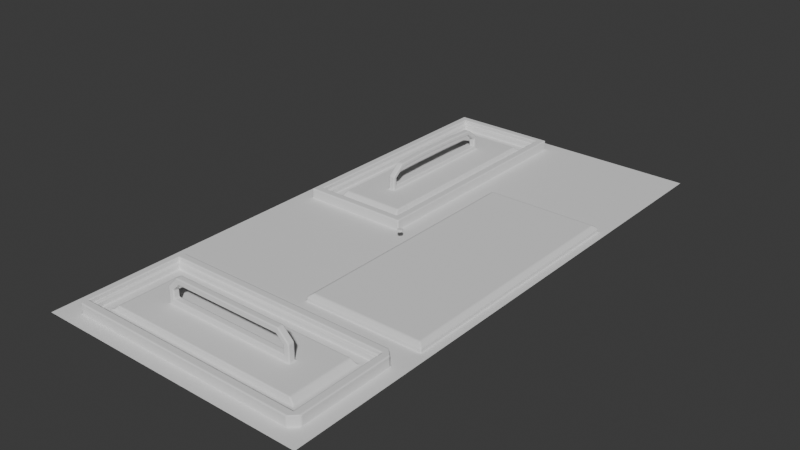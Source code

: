 # Source: panels.blend  (saved by Blender 4.0.36; exported with 4.5.12 LTS)
import bpy
from mathutils import Matrix  # noqa: F401  (used for matrix-valued properties, if any)

bpy.ops.wm.read_factory_settings(use_empty=True)
scene = bpy.context.scene
scene.name = 'Scene'

# ---- collections
col_collection = bpy.data.collections.new('Collection'); scene.collection.children.link(col_collection)

# ---- world
world_world = bpy.data.worlds.new('World'); scene.world = world_world
world_world.use_nodes = True; world_world.node_tree.nodes.clear()
_N = world_world.node_tree.nodes; _L = world_world.node_tree.links
n0 = _N.new('ShaderNodeOutputWorld'); n0.name = 'World Output'; n0.location = (300, 300)
n1 = _N.new('ShaderNodeBackground'); n1.name = 'Background'; n1.location = (10, 300)
n1.inputs[0].default_value = (0.05088, 0.05088, 0.05088, 1.0)
_L.new(n1.outputs[0], n0.inputs[0])
n0.is_active_output = True
world_world.color = (0.05088, 0.05088, 0.05088)
world_world.use_sun_shadow = False
world_world.sun_shadow_jitter_overblur = 0.0

# ---- meshes
me_plane = bpy.data.meshes.new('Plane')
me_plane.from_pydata([(-0.5, -1.0, 0.0), (0.5, -1.0, 0.0), (-0.5, 1.0, 0.0), (0.5, 1.0, 0.0), (-0.5, 0.5, 0.0), (-0.5, 0.0, 0.0), (-0.5, -0.5, 0.0), (0.5, -0.5, 0.0), (0.5, 0.0, 0.0), (0.5, 0.5, 0.0), (0.0, -1.0, 0.0), (0.0, 1.0, 0.0), (0.0, -0.5522, 0.0), (-0.05224, 0.05224, 0.0), (0.03041, 0.4735, -0.0008739), (0.0, -0.9478, 0.0), (-0.05224, 0.9478, 0.0), (-0.4478, 0.9478, 0.0), (-0.4478, 0.5, 0.0), (-0.4478, 0.05224, 0.0), (0.03041, -0.4735, -0.0008739), (0.03041, 0.0, -0.0008739), (-0.05224, 0.5, 0.0), (-0.4189, -0.5811, 0.0375), (-0.4189, -0.9189, 0.0375), (0.0, -0.9189, 0.0375), (0.4189, -0.9189, 0.0375), (-0.08109, 0.9189, 0.0375), (-0.4189, 0.9189, 0.0375), (-0.4189, 0.5, 0.0375), (-0.4189, 0.08109, 0.0375), (0.4189, -0.5811, 0.0375), (-0.05224, 0.5, 0.0375), (0.0, -0.5811, 0.0375), (-0.08109, 0.08109, 0.0375), (0.0, -0.9478, 0.0375), (-0.05224, 0.9478, 0.0375), (-0.4478, 0.9478, 0.0375), (-0.4478, 0.5, 0.0375), (-0.4478, 0.05224, 0.0375), (0.0, -0.5522, 0.0375), (-0.05224, 0.05224, 0.0375), (-0.08109, 0.5, 0.0375), (-0.08109, 0.5, 0.02012), (-0.4189, 0.5, 0.02012), (0.0, -0.9189, 0.02012), (0.0, -0.5811, 0.02012), (-0.4095, -0.5905, 0.02012), (-0.4095, -0.9095, 0.02012), (0.4095, -0.9095, 0.02012), (-0.09052, 0.9095, 0.02012), (-0.4095, 0.9095, 0.02012), (-0.4095, 0.09052, 0.02012), (0.4095, -0.5905, 0.02012), (-0.09052, 0.09052, 0.02012), (-0.4189, -0.5811, 0.02012), (-0.4189, -0.9189, 0.02012), (0.0, -0.9095, 0.02012), (0.4189, -0.9189, 0.02012), (-0.08109, 0.9189, 0.02012), (-0.4189, 0.9189, 0.02012), (-0.4095, 0.5, 0.02012), (-0.4189, 0.08109, 0.02012), (0.4189, -0.5811, 0.02012), (0.0, -0.5905, 0.02012), (-0.08109, 0.08109, 0.02012), (-0.09052, 0.5, 0.02012), (-0.09052, 0.5, -0.0003473), (-0.3753, 0.5, -0.0003473), (0.0, -0.9095, -0.0003473), (0.0, -0.5905, -0.0003473), (-0.3753, -0.6247, -0.0003473), (-0.3753, -0.8753, -0.0003473), (0.3753, -0.8753, -0.0003473), (-0.1247, 0.8753, -0.0003473), (-0.3753, 0.8753, -0.0003473), (-0.3753, 0.1247, -0.0003473), (0.3753, -0.6247, -0.0003473), (-0.1247, 0.1247, -0.0003473), (-0.4095, -0.5905, -0.0003473), (-0.4095, -0.9095, -0.0003473), (0.0, -0.8753, -0.0003473), (0.4095, -0.9095, -0.0003473), (-0.09052, 0.9095, -0.0003473), (-0.4095, 0.9095, -0.0003473), (-0.4095, 0.5, -0.0003473), (-0.4095, 0.09052, -0.0003473), (0.4095, -0.5905, -0.0003473), (0.0, -0.6247, -0.0003473), (-0.09052, 0.09052, -0.0003473), (-0.1247, 0.5, -0.0003473), (-0.1321, 0.5, 0.01822), (-0.3679, 0.5, 0.01822), (0.0, -0.7619, 0.01822), (0.0, -0.6321, 0.01822), (-0.2254, -0.7381, 0.04007), (-0.2254, -0.7619, 0.04007), (0.2254, -0.7619, 0.04007), (-0.2381, 0.7314, 0.03409), (-0.2619, 0.7314, 0.03409), (-0.2619, 0.2686, 0.03409), (0.2254, -0.7381, 0.04007), (-0.2381, 0.2686, 0.03409), (-0.3533, -0.6321, 0.01822), (-0.3533, -0.8679, 0.01822), (0.0, -0.8679, 0.01822), (0.3533, -0.8679, 0.01822), (-0.1321, 0.8533, 0.01822), (-0.3679, 0.8533, 0.01822), (-0.2619, 0.5, 0.03409), (-0.3679, 0.1467, 0.01822), (0.3533, -0.6321, 0.01822), (6.166e-16, -0.7381, 0.04007), (-0.1321, 0.1467, 0.01822), (-0.2381, 0.5, 0.03409), (0.0, -0.7619, 0.1177), (-7.297e-16, -0.7381, 0.09587), (0.4696, -0.4735, -0.0008739), (0.4696, 0.0, -0.0008739), (0.0, -0.5, 0.0), (0.4696, 0.4735, -0.0008739), (0.0, 0.5, 0.0), (0.0, 0.0, 0.0), (0.4696, -0.4735, 0.01369), (0.4696, 0.0, 0.01369), (0.4696, 0.4735, 0.01369), (0.03041, 0.0, 0.01369), (0.03041, -0.4735, 0.01369), (0.03041, 0.4735, 0.01369), (0.454, -0.4582, 0.02564), (0.454, 0.0, 0.02564), (0.454, 0.4582, 0.02564), (0.04598, 0.0, 0.02564), (0.04598, -0.4582, 0.02564), (0.04598, 0.4582, 0.02564), (-0.4478, -0.5794, 0.0), (-0.4206, -0.5522, 0.0), (-0.467, -0.533, 0.0), (-0.4206, -0.9478, 0.0), (-0.4478, -0.9206, 0.0), (-0.467, -0.967, 0.0), (0.4478, -0.9206, 0.0), (0.4206, -0.9478, 0.0), (0.467, -0.967, 0.0), (0.4206, -0.5522, 0.0), (0.4478, -0.5794, 0.0), (0.467, -0.533, 0.0), (-0.4206, -0.5522, 0.0375), (-0.4478, -0.5794, 0.0375), (-0.4285, -0.5715, 0.0375), (-0.4478, -0.9206, 0.0375), (-0.4206, -0.9478, 0.0375), (-0.4285, -0.9285, 0.0375), (0.4206, -0.9478, 0.0375), (0.4478, -0.9206, 0.0375), (0.4285, -0.9285, 0.0375), (0.4478, -0.5794, 0.0375), (0.4206, -0.5522, 0.0375), (0.4285, -0.5715, 0.0375), (-0.2254, -0.7381, 0.07033), (-0.1999, -0.7381, 0.09587), (-0.1999, -0.7619, 0.09587), (-0.2254, -0.7619, 0.07033), (0.2254, -0.7619, 0.07033), (0.1999, -0.7619, 0.09587), (0.1999, -0.7381, 0.09587), (0.2254, -0.7381, 0.07033), (2.055e-16, -0.7619, 0.04007), (0.2472, -0.7619, 0.01822), (-0.2472, -0.7619, 0.01822), (0.0, -0.7381, 0.01822), (-0.2472, -0.7381, 0.01822), (0.2472, -0.7381, 0.01822), (-0.2089, -0.7381, 0.1177), (-0.2472, -0.7381, 0.07938), (-0.2472, -0.7619, 0.07938), (-0.2089, -0.7619, 0.1177), (0.2089, -0.7619, 0.1177), (0.2472, -0.7619, 0.07938), (0.2472, -0.7381, 0.07938), (0.2089, -0.7381, 0.1177), (-2.432e-16, -0.7619, 0.09587), (0.0, -0.7381, 0.1177), (-0.2381, 0.7314, 0.06239), (-0.2381, 0.6968, 0.09002), (-0.2619, 0.6968, 0.09002), (-0.2619, 0.7314, 0.06239), (-0.2619, 0.2686, 0.06239), (-0.2619, 0.3032, 0.09002), (-0.2381, 0.3032, 0.09002), (-0.2381, 0.2686, 0.06239), (-0.2619, 0.7472, 0.01822), (-0.2619, 0.5, 0.01822), (-0.2619, 0.2528, 0.01822), (-0.2381, 0.2528, 0.01822), (-0.2381, 0.5, 0.01822), (-0.2381, 0.7472, 0.01822), (-0.2381, 0.7007, 0.1072), (-0.2381, 0.7472, 0.07003), (-0.2619, 0.7472, 0.07003), (-0.2619, 0.7007, 0.1072), (-0.2381, 0.2528, 0.07003), (-0.2381, 0.2993, 0.1072), (-0.2619, 0.2993, 0.1072), (-0.2619, 0.2528, 0.07003), (-0.2381, 0.4166, 0.09523), (-0.2381, 0.5834, 0.09523), (-0.2619, 0.5834, 0.09523), (-0.2619, 0.4166, 0.09523), (-0.2619, 0.5834, 0.1119), (-0.2619, 0.4166, 0.1119), (-0.2381, 0.4166, 0.1119), (-0.2381, 0.5834, 0.1119)], [], [(121, 9, 3, 11), (144, 12, 40, 157), (117, 118, 124, 123), (120, 14, 128, 125), (138, 15, 35, 151), (6, 119, 122, 5), (17, 18, 38, 37), (12, 144, 146, 7, 119), (12, 136, 147, 40), (141, 145, 156, 154), (17, 16, 11, 2), (18, 17, 2, 4), (19, 18, 4, 5), (15, 142, 153, 35), (140, 139, 135, 137, 6, 0), (13, 19, 5, 122), (143, 142, 15, 10, 1), (24, 23, 149, 148, 150, 152), (22, 13, 122, 121), (16, 22, 121, 11), (24, 25, 45, 56), (31, 33, 46, 63), (27, 28, 60, 59), (26, 31, 63, 58), (13, 22, 32, 41), (18, 19, 39, 38), (19, 13, 41, 39), (22, 16, 36, 32), (15, 138, 140, 0, 10), (16, 17, 37, 36), (137, 136, 12, 119, 6), (146, 145, 141, 143, 1, 7), (23, 33, 40, 147, 149), (31, 26, 155, 154, 156, 158), (28, 27, 36, 37), (29, 28, 37, 38), (30, 29, 38, 39), (33, 31, 158, 157, 40), (26, 25, 35, 153, 155), (25, 24, 152, 151, 35), (34, 30, 39, 41), (42, 34, 41, 32), (27, 42, 32, 36), (64, 47, 79, 70), (47, 48, 80, 79), (54, 66, 67, 89), (51, 61, 85, 84), (28, 29, 44, 60), (34, 42, 43, 65), (23, 24, 56, 55), (33, 23, 55, 46), (29, 30, 62, 44), (42, 27, 59, 43), (25, 26, 58, 45), (30, 34, 65, 62), (48, 47, 55, 56), (49, 57, 45, 58), (51, 50, 59, 60), (61, 51, 60, 44), (52, 61, 44, 62), (53, 49, 58, 63), (57, 48, 56, 45), (47, 64, 46, 55), (54, 52, 62, 65), (64, 53, 63, 46), (66, 54, 65, 43), (50, 66, 43, 59), (71, 72, 104, 103), (78, 90, 91, 113), (75, 68, 92, 108), (72, 81, 105, 104), (61, 52, 86, 85), (66, 50, 83, 67), (57, 49, 82, 69), (52, 54, 89, 86), (49, 53, 87, 82), (50, 51, 84, 83), (53, 64, 70, 87), (48, 57, 69, 80), (72, 71, 79, 80), (73, 81, 69, 82), (75, 74, 83, 84), (68, 75, 84, 85), (76, 68, 85, 86), (77, 73, 82, 87), (81, 72, 80, 69), (71, 88, 70, 79), (78, 76, 86, 89), (88, 77, 87, 70), (90, 78, 89, 67), (74, 90, 67, 83), (189, 205, 211, 202), (160, 116, 181, 161), (185, 207, 209, 200), (115, 177, 180, 182), (88, 71, 103, 94), (68, 76, 110, 92), (90, 74, 107, 91), (81, 73, 106, 105), (76, 78, 113, 110), (73, 77, 111, 106), (74, 75, 108, 107), (77, 88, 94, 111), (169, 171, 103, 104), (168, 93, 105, 106), (191, 196, 107, 108), (192, 191, 108, 92), (193, 192, 92, 110), (172, 168, 106, 111), (93, 169, 104, 105), (171, 170, 94, 103), (194, 193, 110, 113), (170, 172, 111, 94), (195, 194, 113, 91), (196, 195, 91, 107), (168, 172, 179, 178), (193, 194, 201, 204), (159, 160, 161, 162), (183, 184, 185, 186), (95, 159, 162, 96), (98, 183, 186, 99), (176, 115, 182, 173), (112, 95, 96, 167), (196, 191, 199, 198), (118, 117, 7, 8), (120, 118, 8, 9), (117, 20, 119, 7), (14, 120, 9, 121), (21, 14, 121, 122), (20, 21, 122, 119), (128, 126, 132, 134), (123, 124, 130, 129), (14, 21, 126, 128), (20, 117, 123, 127), (118, 120, 125, 124), (21, 20, 127, 126), (133, 129, 130, 132), (132, 130, 131, 134), (127, 123, 129, 133), (124, 125, 131, 130), (126, 127, 133, 132), (125, 128, 134, 131), (135, 136, 137), (138, 139, 140), (141, 142, 143), (144, 145, 146), (147, 148, 149), (150, 151, 152), (153, 154, 155), (156, 157, 158), (156, 145, 144, 157), (135, 148, 147, 136), (141, 154, 153, 142), (150, 139, 138, 151), (135, 139, 150, 148), (174, 175, 176, 173), (178, 179, 180, 177), (171, 169, 175, 174), (97, 167, 93, 168), (167, 96, 169, 93), (95, 112, 170, 171), (112, 101, 172, 170), (160, 159, 174, 173), (162, 161, 176, 175), (164, 163, 178, 177), (166, 165, 180, 179), (159, 95, 171, 174), (96, 162, 175, 169), (161, 181, 115, 176), (116, 160, 173, 182), (163, 97, 168, 178), (181, 164, 177, 115), (165, 116, 182, 180), (101, 166, 179, 172), (116, 165, 164, 181), (165, 166, 163, 164), (166, 101, 97, 163), (101, 112, 167, 97), (198, 199, 200, 197), (202, 203, 204, 201), (203, 202, 211, 210), (109, 99, 191, 192), (100, 109, 192, 193), (114, 102, 194, 195), (98, 114, 195, 196), (184, 183, 198, 197), (186, 185, 200, 199), (190, 189, 202, 201), (188, 187, 204, 203), (208, 188, 203, 210), (205, 189, 188, 208), (183, 98, 196, 198), (99, 186, 199, 191), (187, 100, 193, 204), (209, 212, 197, 200), (184, 206, 207, 185), (102, 190, 201, 194), (189, 190, 187, 188), (190, 102, 100, 187), (102, 114, 109, 100), (114, 98, 99, 109), (212, 209, 210, 211), (208, 210, 209, 207), (211, 205, 206, 212), (205, 208, 207, 206), (206, 184, 197, 212)])
me_plane.polygons.foreach_set('use_smooth', [True] * 206)
_uv = me_plane.uv_layers.new(name='UVMap')
_uv.uv.foreach_set('vector', [0.5, 0.75, 1.0, 0.75, 1.0, 1.0, 0.5, 1.0, 0.9206, 0.2239, 0.5, 0.2239, 0.5, 0.2239, 0.9206, 0.2239, 0.928, 0.286, 0.928, 0.5, 0.928, 0.5, 0.928, 0.286, 0.928, 0.714, 0.572, 0.714, 0.572, 0.714, 0.928, 0.714, 0.07941, 0.02612, 0.5, 0.02612, 0.5, 0.02612, 0.07941, 0.02612, 0.0, 0.25, 0.5, 0.25, 0.5, 0.5, 0.0, 0.5, 0.05224, 0.9739, 0.05224, 0.75, 0.05224, 0.75, 0.05224, 0.9739, 0.5, 0.2239, 0.9206, 0.2239, 0.967, 0.2335, 1.0, 0.25, 0.5, 0.25, 0.5, 0.2239, 0.07941, 0.2239, 0.07941, 0.2239, 0.5, 0.2239, 0.9478, 0.03971, 0.9478, 0.2103, 0.9478, 0.2103, 0.9478, 0.0397, 0.05224, 0.9739, 0.4478, 0.9739, 0.5, 1.0, 0.0, 1.0, 0.05224, 0.75, 0.05224, 0.9739, 0.0, 1.0, 0.0, 0.75, 0.05224, 0.5261, 0.05224, 0.75, 0.0, 0.75, 0.0, 0.5, 0.5, 0.02612, 0.9206, 0.02612, 0.9206, 0.02612, 0.5, 0.02612, 0.03303, 0.01652, 0.05224, 0.03971, 0.05224, 0.2103, 0.03303, 0.2335, 0.0, 0.25, 0.0, 0.0, 0.4478, 0.5261, 0.05224, 0.5261, 0.0, 0.5, 0.5, 0.5, 0.967, 0.01652, 0.9206, 0.02612, 0.5, 0.02612, 0.5, 0.0, 1.0, 0.0, 0.08109, 0.04054, 0.08109, 0.2095, 0.07145, 0.2143, 0.05224, 0.2103, 0.05224, 0.0397, 0.07145, 0.03573, 0.4478, 0.75, 0.4478, 0.5261, 0.5, 0.5, 0.5, 0.75, 0.4478, 0.9739, 0.4478, 0.75, 0.5, 0.75, 0.5, 1.0, 0.08109, 0.04054, 0.5, 0.04054, 0.5, 0.04054, 0.08109, 0.04054, 0.9189, 0.2095, 0.5, 0.2095, 0.5, 0.2095, 0.9189, 0.2095, 0.4189, 0.9595, 0.08109, 0.9595, 0.08109, 0.9595, 0.4189, 0.9595, 0.9189, 0.04054, 0.9189, 0.2095, 0.9189, 0.2095, 0.9189, 0.04054, 0.4478, 0.5261, 0.4478, 0.75, 0.4478, 0.75, 0.4478, 0.5261, 0.05224, 0.75, 0.05224, 0.5261, 0.05224, 0.5261, 0.05224, 0.75, 0.05224, 0.5261, 0.4478, 0.5261, 0.4478, 0.5261, 0.05224, 0.5261, 0.4478, 0.75, 0.4478, 0.9739, 0.4478, 0.9739, 0.4478, 0.75, 0.5, 0.02612, 0.07941, 0.02612, 0.03303, 0.01652, 0.0, 0.0, 0.5, 0.0, 0.4478, 0.9739, 0.05224, 0.9739, 0.05224, 0.9739, 0.4478, 0.9739, 0.03303, 0.2335, 0.07941, 0.2239, 0.5, 0.2239, 0.5, 0.25, 0.0, 0.25, 0.967, 0.2335, 0.9478, 0.2103, 0.9478, 0.0397, 0.967, 0.01652, 1.0, 0.0, 1.0, 0.25, 0.08109, 0.2095, 0.5, 0.2095, 0.5, 0.2239, 0.07941, 0.2239, 0.07145, 0.2143, 0.9189, 0.2095, 0.9189, 0.04054, 0.9285, 0.03573, 0.9478, 0.03971, 0.9478, 0.2103, 0.9285, 0.2143, 0.08109, 0.9595, 0.4189, 0.9595, 0.4478, 0.9739, 0.05224, 0.9739, 0.08109, 0.75, 0.08109, 0.9595, 0.05224, 0.9739, 0.05224, 0.75, 0.08109, 0.5405, 0.08109, 0.75, 0.05224, 0.75, 0.05224, 0.5261, 0.5, 0.2095, 0.9189, 0.2095, 0.9285, 0.2143, 0.9206, 0.2239, 0.5, 0.2239, 0.9189, 0.04054, 0.5, 0.04054, 0.5, 0.02612, 0.9206, 0.02612, 0.9285, 0.03573, 0.5, 0.04054, 0.08109, 0.04054, 0.07145, 0.03573, 0.07941, 0.02612, 0.5, 0.02612, 0.4189, 0.5405, 0.08109, 0.5405, 0.05224, 0.5261, 0.4478, 0.5261, 0.4189, 0.75, 0.4189, 0.5405, 0.4478, 0.5261, 0.4478, 0.75, 0.4189, 0.9595, 0.4189, 0.75, 0.4478, 0.75, 0.4478, 0.9739, 0.5, 0.2047, 0.09052, 0.2047, 0.09052, 0.2047, 0.5, 0.2047, 0.09052, 0.2047, 0.09052, 0.04526, 0.09052, 0.04526, 0.09052, 0.2047, 0.4095, 0.5453, 0.4095, 0.75, 0.4095, 0.75, 0.4095, 0.5453, 0.09052, 0.9547, 0.09052, 0.75, 0.09052, 0.75, 0.09052, 0.9547, 0.08109, 0.9595, 0.08109, 0.75, 0.08109, 0.75, 0.08109, 0.9595, 0.4189, 0.5405, 0.4189, 0.75, 0.4189, 0.75, 0.4189, 0.5405, 0.08109, 0.2095, 0.08109, 0.04054, 0.08109, 0.04054, 0.08109, 0.2095, 0.5, 0.2095, 0.08109, 0.2095, 0.08109, 0.2095, 0.5, 0.2095, 0.08109, 0.75, 0.08109, 0.5405, 0.08109, 0.5405, 0.08109, 0.75, 0.4189, 0.75, 0.4189, 0.9595, 0.4189, 0.9595, 0.4189, 0.75, 0.5, 0.04054, 0.9189, 0.04054, 0.9189, 0.04054, 0.5, 0.04054, 0.08109, 0.5405, 0.4189, 0.5405, 0.4189, 0.5405, 0.08109, 0.5405, 0.09052, 0.04526, 0.09052, 0.2047, 0.08109, 0.2095, 0.08109, 0.04054, 0.9095, 0.04526, 0.5, 0.04526, 0.5, 0.04054, 0.9189, 0.04054, 0.09052, 0.9547, 0.4095, 0.9547, 0.4189, 0.9595, 0.08109, 0.9595, 0.09052, 0.75, 0.09052, 0.9547, 0.08109, 0.9595, 0.08109, 0.75, 0.09052, 0.5453, 0.09052, 0.75, 0.08109, 0.75, 0.08109, 0.5405, 0.9095, 0.2047, 0.9095, 0.04526, 0.9189, 0.04054, 0.9189, 0.2095, 0.5, 0.04526, 0.09052, 0.04526, 0.08109, 0.04054, 0.5, 0.04054, 0.09052, 0.2047, 0.5, 0.2047, 0.5, 0.2095, 0.08109, 0.2095, 0.4095, 0.5453, 0.09052, 0.5453, 0.08109, 0.5405, 0.4189, 0.5405, 0.5, 0.2047, 0.9095, 0.2047, 0.9189, 0.2095, 0.5, 0.2095, 0.4095, 0.75, 0.4095, 0.5453, 0.4189, 0.5405, 0.4189, 0.75, 0.4095, 0.9547, 0.4095, 0.75, 0.4189, 0.75, 0.4189, 0.9595, 0.1247, 0.1876, 0.1247, 0.06236, 0.1247, 0.06236, 0.1247, 0.1876, 0.3753, 0.5624, 0.3753, 0.75, 0.3753, 0.75, 0.3753, 0.5624, 0.1247, 0.9376, 0.1247, 0.75, 0.1247, 0.75, 0.1247, 0.9376, 0.1247, 0.06236, 0.5, 0.06236, 0.5, 0.06236, 0.1247, 0.06236, 0.09052, 0.75, 0.09052, 0.5453, 0.09052, 0.5453, 0.09052, 0.75, 0.4095, 0.75, 0.4095, 0.9547, 0.4095, 0.9547, 0.4095, 0.75, 0.5, 0.04526, 0.9095, 0.04526, 0.9095, 0.04526, 0.5, 0.04526, 0.09052, 0.5453, 0.4095, 0.5453, 0.4095, 0.5453, 0.09052, 0.5453, 0.9095, 0.04526, 0.9095, 0.2047, 0.9095, 0.2047, 0.9095, 0.04526, 0.4095, 0.9547, 0.09052, 0.9547, 0.09052, 0.9547, 0.4095, 0.9547, 0.9095, 0.2047, 0.5, 0.2047, 0.5, 0.2047, 0.9095, 0.2047, 0.09052, 0.04526, 0.5, 0.04526, 0.5, 0.04526, 0.09052, 0.04526, 0.1247, 0.06236, 0.1247, 0.1876, 0.09052, 0.2047, 0.09052, 0.04526, 0.8753, 0.06236, 0.5, 0.06236, 0.5, 0.04526, 0.9095, 0.04526, 0.1247, 0.9376, 0.3753, 0.9376, 0.4095, 0.9547, 0.09052, 0.9547, 0.1247, 0.75, 0.1247, 0.9376, 0.09052, 0.9547, 0.09052, 0.75, 0.1247, 0.5624, 0.1247, 0.75, 0.09052, 0.75, 0.09052, 0.5453, 0.8753, 0.1876, 0.8753, 0.06236, 0.9095, 0.04526, 0.9095, 0.2047, 0.5, 0.06236, 0.1247, 0.06236, 0.09052, 0.04526, 0.5, 0.04526, 0.1247, 0.1876, 0.5, 0.1876, 0.5, 0.2047, 0.09052, 0.2047, 0.3753, 0.5624, 0.1247, 0.5624, 0.09052, 0.5453, 0.4095, 0.5453, 0.5, 0.1876, 0.8753, 0.1876, 0.9095, 0.2047, 0.5, 0.2047, 0.3753, 0.75, 0.3753, 0.5624, 0.4095, 0.5453, 0.4095, 0.75, 0.3753, 0.9376, 0.3753, 0.75, 0.4095, 0.75, 0.4095, 0.9547, 0.2627, 0.6455, 0.2627, 0.7057, 0.2627, 0.7057, 0.2627, 0.6434, 0.2877, 0.1313, 0.5, 0.1313, 0.5, 0.1187, 0.2877, 0.1187, 0.2373, 0.8545, 0.2373, 0.7943, 0.2373, 0.7943, 0.2373, 0.8566, 0.5, 0.1187, 0.7219, 0.1187, 0.7219, 0.1313, 0.5, 0.1313, 0.5, 0.1876, 0.1247, 0.1876, 0.1247, 0.1876, 0.5, 0.1876, 0.1247, 0.75, 0.1247, 0.5624, 0.1247, 0.5624, 0.1247, 0.75, 0.3753, 0.75, 0.3753, 0.9376, 0.3753, 0.9376, 0.3753, 0.75, 0.5, 0.06236, 0.8753, 0.06236, 0.8753, 0.06236, 0.5, 0.06236, 0.1247, 0.5624, 0.3753, 0.5624, 0.3753, 0.5624, 0.1247, 0.5624, 0.8753, 0.06236, 0.8753, 0.1876, 0.8753, 0.1876, 0.8753, 0.06236, 0.3753, 0.9376, 0.1247, 0.9376, 0.1247, 0.9376, 0.3753, 0.9376, 0.8753, 0.1876, 0.5, 0.1876, 0.5, 0.1876, 0.8753, 0.1876, 0.2373, 0.1187, 0.2373, 0.1313, 0.1247, 0.1876, 0.1247, 0.06236, 0.7627, 0.1187, 0.5, 0.1187, 0.5, 0.06236, 0.8753, 0.06236, 0.2373, 0.8813, 0.2627, 0.8813, 0.3753, 0.9376, 0.1247, 0.9376, 0.2373, 0.75, 0.2373, 0.8813, 0.1247, 0.9376, 0.1247, 0.75, 0.2373, 0.6187, 0.2373, 0.75, 0.1247, 0.75, 0.1247, 0.5624, 0.7627, 0.1313, 0.7627, 0.1187, 0.8753, 0.06236, 0.8753, 0.1876, 0.5, 0.1187, 0.2373, 0.1187, 0.1247, 0.06236, 0.5, 0.06236, 0.2373, 0.1313, 0.5, 0.1313, 0.5, 0.1876, 0.1247, 0.1876, 0.2627, 0.6187, 0.2373, 0.6187, 0.1247, 0.5624, 0.3753, 0.5624, 0.5, 0.1313, 0.7627, 0.1313, 0.8753, 0.1876, 0.5, 0.1876, 0.2627, 0.75, 0.2627, 0.6187, 0.3753, 0.5624, 0.3753, 0.75, 0.2627, 0.8813, 0.2627, 0.75, 0.3753, 0.75, 0.3753, 0.9376, 0.7627, 0.1187, 0.7627, 0.1313, 0.7627, 0.1313, 0.7627, 0.1187, 0.2373, 0.6187, 0.2627, 0.6187, 0.2627, 0.6187, 0.2373, 0.6187, 0.2606, 0.1313, 0.2877, 0.1313, 0.2877, 0.1187, 0.2606, 0.1187, 0.2627, 0.8729, 0.2627, 0.8545, 0.2373, 0.8545, 0.2373, 0.8729, 0.2606, 0.1313, 0.2606, 0.1313, 0.2606, 0.1187, 0.2606, 0.1187, 0.2627, 0.8729, 0.2627, 0.8729, 0.2373, 0.8729, 0.2373, 0.8729, 0.2781, 0.1187, 0.5, 0.1187, 0.5, 0.1313, 0.2781, 0.1313, 0.5, 0.1313, 0.2606, 0.1313, 0.2606, 0.1187, 0.5, 0.1187, 0.2627, 0.8813, 0.2373, 0.8813, 0.2373, 0.8813, 0.2627, 0.8813, 0.928, 0.5, 0.928, 0.286, 1.0, 0.25, 1.0, 0.5, 0.928, 0.714, 0.928, 0.5, 1.0, 0.5, 1.0, 0.75, 0.928, 0.286, 0.572, 0.286, 0.5, 0.25, 1.0, 0.25, 0.572, 0.714, 0.928, 0.714, 1.0, 0.75, 0.5, 0.75, 0.572, 0.5, 0.572, 0.714, 0.5, 0.75, 0.5, 0.5, 0.572, 0.286, 0.572, 0.5, 0.5, 0.5, 0.5, 0.25, 0.572, 0.714, 0.572, 0.5, 0.572, 0.5, 0.572, 0.714, 0.928, 0.286, 0.928, 0.5, 0.928, 0.5, 0.928, 0.286, 0.572, 0.714, 0.572, 0.5, 0.572, 0.5, 0.572, 0.714, 0.572, 0.286, 0.928, 0.286, 0.928, 0.286, 0.572, 0.286, 0.928, 0.5, 0.928, 0.714, 0.928, 0.714, 0.928, 0.5, 0.572, 0.5, 0.572, 0.286, 0.572, 0.286, 0.572, 0.5, 0.572, 0.286, 0.928, 0.286, 0.928, 0.5, 0.572, 0.5, 0.572, 0.5, 0.928, 0.5, 0.928, 0.714, 0.572, 0.714, 0.572, 0.286, 0.928, 0.286, 0.928, 0.286, 0.572, 0.286, 0.928, 0.5, 0.928, 0.714, 0.928, 0.714, 0.928, 0.5, 0.572, 0.5, 0.572, 0.286, 0.572, 0.286, 0.572, 0.5, 0.928, 0.714, 0.572, 0.714, 0.572, 0.714, 0.928, 0.714, 0.05224, 0.2103, 0.05224, 0.2239, 0.03303, 0.2335, 0.07941, 0.02612, 0.05224, 0.02612, 0.03303, 0.01652, 0.9478, 0.03971, 0.9478, 0.02612, 0.967, 0.01652, 0.9206, 0.2239, 0.9478, 0.2239, 0.967, 0.2335, 0.07941, 0.2239, 0.05224, 0.2239, 0.07145, 0.2143, 0.05224, 0.03971, 0.05224, 0.02612, 0.07145, 0.03573, 0.9206, 0.02612, 0.9478, 0.02612, 0.9285, 0.03573, 0.9478, 0.2103, 0.9478, 0.2239, 0.9285, 0.2143, 0.9478, 0.2103, 0.9478, 0.2103, 0.9206, 0.2239, 0.9206, 0.2239, 0.05224, 0.2103, 0.05224, 0.2103, 0.07941, 0.2239, 0.07941, 0.2239, 0.9478, 0.03971, 0.9478, 0.0397, 0.9206, 0.02612, 0.9206, 0.02612, 0.05224, 0.03971, 0.05224, 0.0397, 0.07941, 0.02612, 0.07941, 0.02612, 0.05224, 0.2103, 0.05224, 0.0397, 0.05224, 0.03971, 0.05224, 0.2103, 0.2373, 0.1313, 0.2373, 0.1187, 0.2781, 0.1187, 0.2781, 0.1313, 0.7627, 0.1187, 0.7627, 0.1313, 0.7219, 0.1313, 0.7219, 0.1187, 0.2373, 0.1313, 0.2373, 0.1187, 0.2373, 0.1187, 0.2373, 0.1313, 0.7394, 0.1187, 0.5, 0.1187, 0.5, 0.1187, 0.7627, 0.1187, 0.5, 0.1187, 0.2606, 0.1187, 0.2373, 0.1187, 0.5, 0.1187, 0.2606, 0.1313, 0.5, 0.1313, 0.5, 0.1313, 0.2373, 0.1313, 0.5, 0.1313, 0.7394, 0.1313, 0.7627, 0.1313, 0.5, 0.1313, 0.2877, 0.1313, 0.2606, 0.1313, 0.2373, 0.1313, 0.2781, 0.1313, 0.2606, 0.1187, 0.2877, 0.1187, 0.2781, 0.1187, 0.2373, 0.1187, 0.7123, 0.1187, 0.7394, 0.1187, 0.7627, 0.1187, 0.7219, 0.1187, 0.7394, 0.1313, 0.7123, 0.1313, 0.7219, 0.1313, 0.7627, 0.1313, 0.2606, 0.1313, 0.2606, 0.1313, 0.2373, 0.1313, 0.2373, 0.1313, 0.2606, 0.1187, 0.2606, 0.1187, 0.2373, 0.1187, 0.2373, 0.1187, 0.2877, 0.1187, 0.5, 0.1187, 0.5, 0.1187, 0.2781, 0.1187, 0.5, 0.1313, 0.2877, 0.1313, 0.2781, 0.1313, 0.5, 0.1313, 0.7394, 0.1187, 0.7394, 0.1187, 0.7627, 0.1187, 0.7627, 0.1187, 0.5, 0.1187, 0.7123, 0.1187, 0.7219, 0.1187, 0.5, 0.1187, 0.7123, 0.1313, 0.5, 0.1313, 0.5, 0.1313, 0.7219, 0.1313, 0.7394, 0.1313, 0.7394, 0.1313, 0.7627, 0.1313, 0.7627, 0.1313, 0.5, 0.1313, 0.7123, 0.1313, 0.7123, 0.1187, 0.5, 0.1187, 0.7123, 0.1313, 0.7394, 0.1313, 0.7394, 0.1187, 0.7123, 0.1187, 0.7394, 0.1313, 0.7394, 0.1313, 0.7394, 0.1187, 0.7394, 0.1187, 0.7394, 0.1313, 0.5, 0.1313, 0.5, 0.1187, 0.7394, 0.1187, 0.2627, 0.8813, 0.2373, 0.8813, 0.2373, 0.8566, 0.2627, 0.8566, 0.2627, 0.6434, 0.2373, 0.6434, 0.2373, 0.6187, 0.2627, 0.6187, 0.2373, 0.6434, 0.2627, 0.6434, 0.2627, 0.7057, 0.2373, 0.7057, 0.2373, 0.75, 0.2373, 0.8729, 0.2373, 0.8813, 0.2373, 0.75, 0.2373, 0.6271, 0.2373, 0.75, 0.2373, 0.75, 0.2373, 0.6187, 0.2627, 0.75, 0.2627, 0.6271, 0.2627, 0.6187, 0.2627, 0.75, 0.2627, 0.8729, 0.2627, 0.75, 0.2627, 0.75, 0.2627, 0.8813, 0.2627, 0.8545, 0.2627, 0.8729, 0.2627, 0.8813, 0.2627, 0.8566, 0.2373, 0.8729, 0.2373, 0.8545, 0.2373, 0.8566, 0.2373, 0.8813, 0.2627, 0.6271, 0.2627, 0.6455, 0.2627, 0.6434, 0.2627, 0.6187, 0.2373, 0.6455, 0.2373, 0.6271, 0.2373, 0.6187, 0.2373, 0.6434, 0.2373, 0.7057, 0.2373, 0.6455, 0.2373, 0.6434, 0.2373, 0.7057, 0.2627, 0.7057, 0.2627, 0.6455, 0.2373, 0.6455, 0.2373, 0.7057, 0.2627, 0.8729, 0.2627, 0.8729, 0.2627, 0.8813, 0.2627, 0.8813, 0.2373, 0.8729, 0.2373, 0.8729, 0.2373, 0.8813, 0.2373, 0.8813, 0.2373, 0.6271, 0.2373, 0.6271, 0.2373, 0.6187, 0.2373, 0.6187, 0.2373, 0.7943, 0.2627, 0.7943, 0.2627, 0.8566, 0.2373, 0.8566, 0.2627, 0.8545, 0.2627, 0.7943, 0.2373, 0.7943, 0.2373, 0.8545, 0.2627, 0.6271, 0.2627, 0.6271, 0.2627, 0.6187, 0.2627, 0.6187, 0.2627, 0.6455, 0.2627, 0.6271, 0.2373, 0.6271, 0.2373, 0.6455, 0.2627, 0.6271, 0.2627, 0.6271, 0.2373, 0.6271, 0.2373, 0.6271, 0.2627, 0.6271, 0.2627, 0.75, 0.2373, 0.75, 0.2373, 0.6271, 0.2627, 0.75, 0.2627, 0.8729, 0.2373, 0.8729, 0.2373, 0.75, 0.2627, 0.7943, 0.2373, 0.7943, 0.2373, 0.7057, 0.2627, 0.7057, 0.2373, 0.7057, 0.2373, 0.7057, 0.2373, 0.7943, 0.2373, 0.7943, 0.2627, 0.7057, 0.2627, 0.7057, 0.2627, 0.7943, 0.2627, 0.7943, 0.2627, 0.7057, 0.2373, 0.7057, 0.2373, 0.7943, 0.2627, 0.7943, 0.2627, 0.7943, 0.2627, 0.8545, 0.2627, 0.8566, 0.2627, 0.7943])
me_plane.update()
me_bolt = bpy.data.meshes.new('Bolt')
me_bolt.from_pydata([(-3.846e-07, 2.022e-07, 0.04373), (-0.001563, 0.008864, 0.04373), (-1.88e-07, 0.009001, 0.04373), (-1.88e-07, 2.194e-07, 0.04373), (-5.752e-07, 1.511e-07, 0.04373), (-0.003079, 0.008458, 0.04373), (-7.541e-07, 6.771e-08, 0.04373), (-0.004501, 0.007795, 0.04373), (-0.001597, 0.009057, 0.04353), (-1.88e-07, 0.009057, 0.04367), (-0.003297, 0.009057, 0.04309), (-0.00523, 0.009057, 0.04227), (-0.001597, 0.009057, 0.04227), (-1.88e-07, 0.009057, 0.04227), (-0.003297, 0.009057, 0.04227), (-0.001597, 0.009057, 0.03592), (-1.88e-07, 0.009057, 0.03592), (-0.003297, 0.009057, 0.03592), (-0.00523, 0.009057, 0.03592), (0.001563, 0.008864, 0.04373), (8.655e-09, 2.022e-07, 0.04373), (0.003079, 0.008458, 0.04373), (1.993e-07, 1.511e-07, 0.04373), (0.004501, 0.007795, 0.04373), (3.782e-07, 6.771e-08, 0.04373), (0.001597, 0.009057, 0.04353), (0.003297, 0.009057, 0.04309), (0.00523, 0.009057, 0.04227), (0.001597, 0.009057, 0.04227), (0.003297, 0.009057, 0.04227), (0.001597, 0.009057, 0.03592), (0.003297, 0.009057, 0.03592), (0.00523, 0.009057, 0.03592), (6.794e-07, -1.851e-07, 0.04373), (0.006895, 0.005785, 0.04373), (0.007795, 0.0045, 0.04373), (7.926e-07, -3.467e-07, 0.04373), (0.005786, 0.006895, 0.04373), (0.007046, 0.005911, 0.04353), (0.007844, 0.004528, 0.04367), (0.006196, 0.007383, 0.04309), (0.007046, 0.005911, 0.04227), (0.007844, 0.004528, 0.04227), (0.006196, 0.007383, 0.04227), (0.007046, 0.005911, 0.03592), (0.007844, 0.004528, 0.03592), (0.006196, 0.007383, 0.03592), (0.008459, 0.003078, 0.04373), (8.76e-07, -5.256e-07, 0.04373), (0.008865, 0.001562, 0.04373), (9.271e-07, -7.163e-07, 0.04373), (0.009001, -9.131e-07, 0.04373), (9.443e-07, -9.129e-07, 0.04373), (0.008643, 0.003145, 0.04353), (0.009493, 0.001673, 0.04309), (0.01046, -9.127e-07, 0.04227), (0.008643, 0.003145, 0.04227), (0.009493, 0.001673, 0.04227), (0.008643, 0.003145, 0.03592), (0.009493, 0.001673, 0.03592), (0.01046, -9.106e-07, 0.03592), (8.76e-07, -1.3e-06, 0.04373), (0.008459, -0.00308, 0.04373), (0.007795, -0.004502, 0.04373), (7.926e-07, -1.479e-06, 0.04373), (9.271e-07, -1.109e-06, 0.04373), (0.008865, -0.001564, 0.04373), (0.008643, -0.003147, 0.04353), (0.007844, -0.00453, 0.04367), (0.009493, -0.001675, 0.04309), (0.008643, -0.003147, 0.04227), (0.007844, -0.00453, 0.04227), (0.009493, -0.001675, 0.04227), (0.008643, -0.003147, 0.03592), (0.007844, -0.00453, 0.03592), (0.009493, -0.001675, 0.03592), (0.006895, -0.005787, 0.04373), (6.794e-07, -1.641e-06, 0.04373), (0.005786, -0.006897, 0.04373), (5.399e-07, -1.78e-06, 0.04373), (0.004501, -0.007797, 0.04373), (0.007046, -0.005913, 0.04353), (0.006196, -0.007385, 0.04309), (0.00523, -0.009059, 0.04227), (0.007046, -0.005913, 0.04227), (0.006196, -0.007385, 0.04227), (0.007046, -0.005913, 0.03592), (0.006196, -0.007385, 0.03592), (0.00523, -0.009059, 0.03592), (8.655e-09, -2.028e-06, 0.04373), (0.001563, -0.008866, 0.04373), (-1.872e-07, -0.009003, 0.04373), (-1.88e-07, -2.045e-06, 0.04373), (1.993e-07, -1.977e-06, 0.04373), (0.003079, -0.00846, 0.04373), (0.001597, -0.009059, 0.04353), (-1.872e-07, -0.009059, 0.04367), (0.003297, -0.009059, 0.04309), (0.001597, -0.009059, 0.04227), (-1.872e-07, -0.009059, 0.04227), (0.003297, -0.009059, 0.04227), (0.001597, -0.009059, 0.03592), (-1.872e-07, -0.009059, 0.03592), (0.003297, -0.009059, 0.03592), (-0.001563, -0.008866, 0.04373), (-3.846e-07, -2.028e-06, 0.04373), (-0.003079, -0.00846, 0.04373), (-5.752e-07, -1.977e-06, 0.04373), (-0.004501, -0.007797, 0.04373), (-7.541e-07, -1.893e-06, 0.04373), (-0.001597, -0.009059, 0.04353), (-0.003297, -0.009059, 0.04309), (-0.00523, -0.009059, 0.04227), (-0.001597, -0.009059, 0.04227), (-0.003297, -0.009059, 0.04227), (-0.001597, -0.009059, 0.03592), (-0.003297, -0.009059, 0.03592), (-0.00523, -0.009059, 0.03592), (-1.055e-06, -1.641e-06, 0.04373), (-0.006896, -0.005787, 0.04373), (-0.007796, -0.004502, 0.04373), (-1.169e-06, -1.479e-06, 0.04373), (-9.158e-07, -1.78e-06, 0.04373), (-0.005786, -0.006897, 0.04373), (-0.007046, -0.005913, 0.04353), (-0.007845, -0.00453, 0.04367), (-0.006196, -0.007385, 0.04309), (-0.007046, -0.005913, 0.04227), (-0.007845, -0.00453, 0.04227), (-0.006196, -0.007385, 0.04227), (-0.007046, -0.005913, 0.03592), (-0.007845, -0.00453, 0.03592), (-0.006196, -0.007385, 0.03592), (-0.008459, -0.00308, 0.04373), (-1.252e-06, -1.3e-06, 0.04373), (-0.008865, -0.001564, 0.04373), (-1.303e-06, -1.109e-06, 0.04373), (-0.009002, -9.115e-07, 0.04373), (-1.32e-06, -9.129e-07, 0.04373), (-0.008643, -0.003147, 0.04353), (-0.009493, -0.001675, 0.04309), (-0.01046, -9.105e-07, 0.04227), (-0.008643, -0.003147, 0.04227), (-0.009493, -0.001675, 0.04227), (-0.008643, -0.003147, 0.03592), (-0.009493, -0.001675, 0.03592), (-0.01046, -9.084e-07, 0.03592), (-1.252e-06, -5.256e-07, 0.04373), (-0.008459, 0.003078, 0.04373), (-0.007796, 0.0045, 0.04373), (-1.169e-06, -3.467e-07, 0.04373), (-1.303e-06, -7.163e-07, 0.04373), (-0.008865, 0.001562, 0.04373), (-0.008643, 0.003145, 0.04353), (-0.007845, 0.004528, 0.04367), (-0.009493, 0.001673, 0.04309), (-0.008643, 0.003145, 0.04227), (-0.007845, 0.004528, 0.04227), (-0.009493, 0.001673, 0.04227), (-0.008643, 0.003145, 0.03592), (-0.007845, 0.004528, 0.03592), (-0.009493, 0.001673, 0.03592), (-0.006896, 0.005785, 0.04373), (-1.055e-06, -1.851e-07, 0.04373), (-0.005786, 0.006895, 0.04373), (-0.007046, 0.005911, 0.04353), (-0.006196, 0.007383, 0.04309), (-0.007046, 0.005911, 0.04227), (-0.006196, 0.007383, 0.04227), (-0.007046, 0.005911, 0.03592), (-0.006196, 0.007383, 0.03592)], [], [(0, 1, 2, 3), (4, 5, 1, 0), (6, 7, 5, 4), (1, 8, 9, 2), (5, 10, 8, 1), (7, 11, 10, 5), (8, 12, 13, 9), (10, 14, 12, 8), (11, 14, 10), (12, 15, 16, 13), (14, 17, 15, 12), (11, 18, 17, 14), (3, 2, 19, 20), (20, 19, 21, 22), (22, 21, 23, 24), (2, 9, 25, 19), (19, 25, 26, 21), (21, 26, 27, 23), (9, 13, 28, 25), (25, 28, 29, 26), (26, 29, 27), (13, 16, 30, 28), (28, 30, 31, 29), (29, 31, 32, 27), (33, 34, 35, 36), (24, 37, 34, 33), (24, 23, 37), (34, 38, 39, 35), (37, 40, 38, 34), (23, 27, 40, 37), (38, 41, 42, 39), (40, 43, 41, 38), (27, 43, 40), (41, 44, 45, 42), (43, 46, 44, 41), (27, 32, 46, 43), (36, 35, 47, 48), (48, 47, 49, 50), (50, 49, 51, 52), (35, 39, 53, 47), (47, 53, 54, 49), (49, 54, 55, 51), (39, 42, 56, 53), (53, 56, 57, 54), (54, 57, 55), (42, 45, 58, 56), (56, 58, 59, 57), (57, 59, 60, 55), (61, 62, 63, 64), (65, 66, 62, 61), (52, 51, 66, 65), (62, 67, 68, 63), (66, 69, 67, 62), (51, 55, 69, 66), (67, 70, 71, 68), (69, 72, 70, 67), (55, 72, 69), (70, 73, 74, 71), (72, 75, 73, 70), (55, 60, 75, 72), (64, 63, 76, 77), (77, 76, 78, 79), (79, 78, 80), (63, 68, 81, 76), (76, 81, 82, 78), (78, 82, 83, 80), (68, 71, 84, 81), (81, 84, 85, 82), (82, 85, 83), (71, 74, 86, 84), (84, 86, 87, 85), (85, 87, 88, 83), (89, 90, 91, 92), (93, 94, 90, 89), (79, 80, 94, 93), (90, 95, 96, 91), (94, 97, 95, 90), (80, 83, 97, 94), (95, 98, 99, 96), (97, 100, 98, 95), (83, 100, 97), (98, 101, 102, 99), (100, 103, 101, 98), (83, 88, 103, 100), (92, 91, 104, 105), (105, 104, 106, 107), (107, 106, 108, 109), (91, 96, 110, 104), (104, 110, 111, 106), (106, 111, 112, 108), (96, 99, 113, 110), (110, 113, 114, 111), (111, 114, 112), (99, 102, 115, 113), (113, 115, 116, 114), (114, 116, 117, 112), (118, 119, 120, 121), (122, 123, 119, 118), (122, 108, 123), (119, 124, 125, 120), (123, 126, 124, 119), (108, 112, 126, 123), (124, 127, 128, 125), (126, 129, 127, 124), (112, 129, 126), (127, 130, 131, 128), (129, 132, 130, 127), (112, 117, 132, 129), (121, 120, 133, 134), (134, 133, 135, 136), (136, 135, 137, 138), (120, 125, 139, 133), (133, 139, 140, 135), (135, 140, 141, 137), (125, 128, 142, 139), (139, 142, 143, 140), (140, 143, 141), (128, 131, 144, 142), (142, 144, 145, 143), (143, 145, 146, 141), (147, 148, 149, 150), (151, 152, 148, 147), (138, 137, 152, 151), (148, 153, 154, 149), (152, 155, 153, 148), (137, 141, 155, 152), (153, 156, 157, 154), (155, 158, 156, 153), (141, 158, 155), (156, 159, 160, 157), (158, 161, 159, 156), (141, 146, 161, 158), (150, 149, 162, 163), (163, 162, 164, 6), (6, 164, 7), (149, 154, 165, 162), (162, 165, 166, 164), (164, 166, 11, 7), (154, 157, 167, 165), (165, 167, 168, 166), (166, 168, 11), (157, 160, 169, 167), (167, 169, 170, 168), (168, 170, 18, 11)])
me_bolt.update()
arm_metarig = bpy.data.armatures.new('metarig')  # bones are not reproduced

# ---- objects
ob_ref = bpy.data.objects.new('Ref', arm_metarig)
ob_plane = bpy.data.objects.new('Plane', me_plane)
ob_bolt = bpy.data.objects.new('Bolt', me_bolt)

# ---- transforms, parenting, visibility, modifiers, constraints
ob_ref.location = (0.0, 4.196, 0.0)
ob_plane.location = (0.0, 0.0, 0.0)
_m = ob_plane.modifiers.new('Bevel', 'BEVEL')
_m.segments = 2
_m.harden_normals = True
ob_bolt.location = (0.0, 0.0, 0.0)

# ---- collection membership
col_collection.objects.link(ob_ref)
col_collection.objects.link(ob_plane)
col_collection.objects.link(ob_bolt)

# ---- scene / render settings (as saved in the file)
scene.frame_start = 1; scene.frame_end = 250; scene.frame_set(1)
scene.render.engine = 'BLENDER_EEVEE_NEXT'
scene.cycles.sampling_pattern = 'TABULATED_SOBOL'
bpy.context.view_layer.update()

# ---- added for rendering (the .blend has no active camera and no usable light): camera, sun
cam_auto = bpy.data.cameras.new('AutoCamera')
cam_auto.lens = 50.0
cam_auto.sensor_width = 36.0
cam_auto.clip_end = 1000.0
ob_auto_camera = bpy.data.objects.new('AutoCamera', cam_auto)
scene.collection.objects.link(ob_auto_camera)
ob_auto_camera.location = (2.07177, -2.48612, 1.7159)
ob_auto_camera.rotation_euler = (1.09748, -7.21219e-08, 0.694738)
scene.camera = ob_auto_camera
light_auto_sun = bpy.data.lights.new('AutoSun', 'SUN')
light_auto_sun.energy = 3.0
light_auto_sun.angle = 0.0523599
ob_auto_sun = bpy.data.objects.new('AutoSun', light_auto_sun)
scene.collection.objects.link(ob_auto_sun)
ob_auto_sun.rotation_euler = (0.872665, 0.174533, 0.523599)
bpy.context.view_layer.update()

